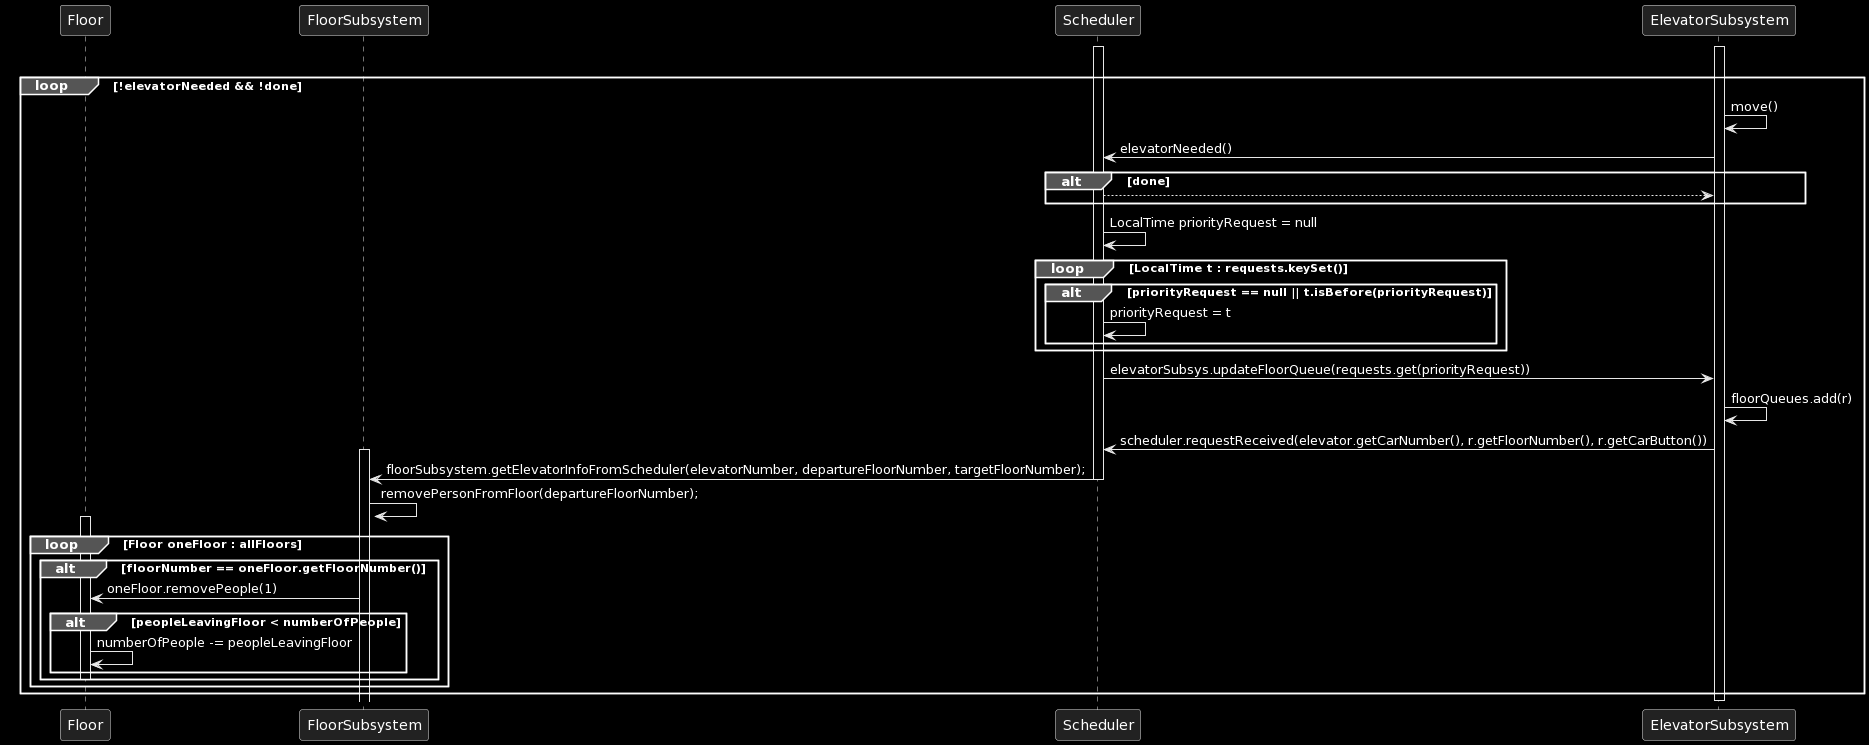

The diagram above was rendered by PlantUML. Its source (embedded in the PNG):
@startuml
participant Floor
participant FloorSubsystem
participant Scheduler
participant ElevatorSubsystem

loop !scheduler.isDone()
    activate ElevatorSubsystem
    activate Scheduler
    loop !elevatorNeeded && !done
        ElevatorSubsystem -> ElevatorSubsystem: move()
        ElevatorSubsystem -> Scheduler: elevatorNeeded()
        alt done
            Scheduler --> ElevatorSubsystem:
            end
        Scheduler -> Scheduler: LocalTime priorityRequest = null
        loop LocalTime t : requests.keySet()
            alt priorityRequest == null || t.isBefore(priorityRequest)
                Scheduler -> Scheduler: priorityRequest = t
                end
            end loop
        activate ElevatorSubsystem
        Scheduler -> ElevatorSubsystem: elevatorSubsys.updateFloorQueue(requests.get(priorityRequest))
        ElevatorSubsystem -> ElevatorSubsystem: floorQueues.add(r)
        ElevatorSubsystem -> Scheduler: scheduler.requestReceived(elevator.getCarNumber(), r.getFloorNumber(), r.getCarButton())
        activate FloorSubsystem
        Scheduler -> FloorSubsystem: floorSubsystem.getElevatorInfoFromScheduler(elevatorNumber, departureFloorNumber, targetFloorNumber);
        deactivate Scheduler
        FloorSubsystem -> FloorSubsystem: removePersonFromFloor(departureFloorNumber);
        loop Floor oneFloor : allFloors
            alt floorNumber == oneFloor.getFloorNumber()
                activate Floor
                FloorSubsystem -> Floor: oneFloor.removePeople(1)
                alt peopleLeavingFloor < numberOfPeople
                    Floor -> Floor: numberOfPeople -= peopleLeavingFloor
                end
            deactivate Floor
            end loop
        end loop
    end loop
deactivate ElevatorSubsystem
@enduml